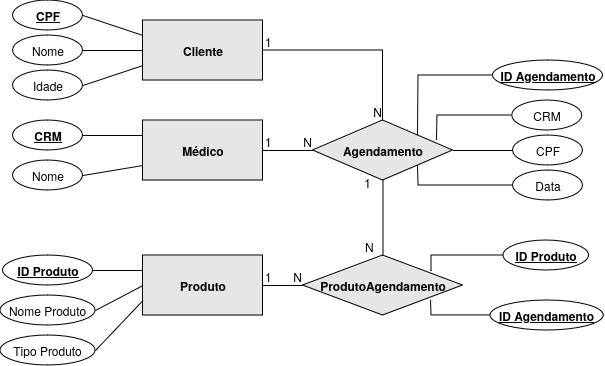

The diagram above was exported from draw.io. Its source (the exported page's mxGraphModel, read from the mxfile embedded in the PNG):
<mxGraphModel dx="1244" dy="552" grid="1" gridSize="10" guides="1" tooltips="1" connect="1" arrows="1" fold="1" page="1" pageScale="1" pageWidth="827" pageHeight="1169" math="0" shadow="0">
  <root>
    <mxCell id="0" />
    <mxCell id="1" parent="0" />
    <mxCell id="Z-pmrwgNn1rgHP6PALWF-8" value="Agendamento" style="rhombus;whiteSpace=wrap;html=1;fontStyle=1;fillColor=#E6E6E6;" parent="1" vertex="1">
      <mxGeometry x="424.5" y="270" width="140" height="60" as="geometry" />
    </mxCell>
    <mxCell id="Z-pmrwgNn1rgHP6PALWF-9" value="Cliente" style="whiteSpace=wrap;html=1;fontStyle=1;fillColor=#E6E6E6;" parent="1" vertex="1">
      <mxGeometry x="254.5" y="170" width="120" height="60" as="geometry" />
    </mxCell>
    <mxCell id="Z-pmrwgNn1rgHP6PALWF-32" value="&lt;div&gt;Nome&lt;/div&gt;" style="ellipse;whiteSpace=wrap;html=1;fontStyle=0" parent="1" vertex="1">
      <mxGeometry x="124.5" y="185" width="70" height="30" as="geometry" />
    </mxCell>
    <mxCell id="Z-pmrwgNn1rgHP6PALWF-33" value="CPF" style="ellipse;whiteSpace=wrap;html=1;fontStyle=0" parent="1" vertex="1">
      <mxGeometry x="624.5" y="285" width="70" height="30" as="geometry" />
    </mxCell>
    <mxCell id="Z-pmrwgNn1rgHP6PALWF-41" value="CRM" style="ellipse;whiteSpace=wrap;html=1;fontStyle=0" parent="1" vertex="1">
      <mxGeometry x="623.63" y="250" width="70" height="30" as="geometry" />
    </mxCell>
    <mxCell id="Z-pmrwgNn1rgHP6PALWF-43" value="Data" style="ellipse;whiteSpace=wrap;html=1;fontStyle=0" parent="1" vertex="1">
      <mxGeometry x="624.5" y="320" width="70" height="30" as="geometry" />
    </mxCell>
    <mxCell id="Z-pmrwgNn1rgHP6PALWF-65" value="ID Agendamento" style="ellipse;whiteSpace=wrap;html=1;fontStyle=5" parent="1" vertex="1">
      <mxGeometry x="604.5" y="210" width="110" height="30" as="geometry" />
    </mxCell>
    <mxCell id="Z-pmrwgNn1rgHP6PALWF-66" style="edgeStyle=elbowEdgeStyle;rounded=0;orthogonalLoop=1;jettySize=auto;html=1;exitX=1;exitY=1;exitDx=0;exitDy=0;" parent="1" source="Z-pmrwgNn1rgHP6PALWF-8" target="Z-pmrwgNn1rgHP6PALWF-8" edge="1">
      <mxGeometry relative="1" as="geometry" />
    </mxCell>
    <mxCell id="Z-pmrwgNn1rgHP6PALWF-10" value="Produto" style="whiteSpace=wrap;html=1;fontStyle=1;fillColor=#E6E6E6;container=0;" parent="1" vertex="1">
      <mxGeometry x="254.5" y="405" width="120" height="60" as="geometry" />
    </mxCell>
    <mxCell id="Z-pmrwgNn1rgHP6PALWF-34" value="ID Produto" style="ellipse;whiteSpace=wrap;html=1;fontStyle=5;container=0;" parent="1" vertex="1">
      <mxGeometry x="114.5" y="405" width="90" height="30" as="geometry" />
    </mxCell>
    <mxCell id="Z-pmrwgNn1rgHP6PALWF-35" value="&lt;div&gt;Tipo Produto&lt;br&gt;&lt;/div&gt;" style="ellipse;whiteSpace=wrap;html=1;fontStyle=0;container=0;" parent="1" vertex="1">
      <mxGeometry x="112" y="485" width="95" height="30" as="geometry" />
    </mxCell>
    <mxCell id="Z-pmrwgNn1rgHP6PALWF-57" value="&lt;div&gt;Nome Produto&lt;br&gt;&lt;/div&gt;" style="ellipse;whiteSpace=wrap;html=1;fontStyle=0;container=0;" parent="1" vertex="1">
      <mxGeometry x="112" y="445" width="95" height="30" as="geometry" />
    </mxCell>
    <mxCell id="Z-pmrwgNn1rgHP6PALWF-37" value="Médico" style="whiteSpace=wrap;html=1;fontStyle=1;fillColor=#E6E6E6;movable=1;resizable=1;rotatable=1;deletable=1;editable=1;locked=0;connectable=1;" parent="1" vertex="1">
      <mxGeometry x="254.5" y="270" width="120" height="60" as="geometry" />
    </mxCell>
    <mxCell id="Z-pmrwgNn1rgHP6PALWF-38" value="CRM" style="ellipse;whiteSpace=wrap;html=1;fontStyle=5;movable=1;resizable=1;rotatable=1;deletable=1;editable=1;locked=0;connectable=1;" parent="1" vertex="1">
      <mxGeometry x="124.5" y="270" width="70" height="30" as="geometry" />
    </mxCell>
    <mxCell id="Z-pmrwgNn1rgHP6PALWF-39" value="&lt;div&gt;Nome&lt;/div&gt;" style="ellipse;whiteSpace=wrap;html=1;fontStyle=0;movable=1;resizable=1;rotatable=1;deletable=1;editable=1;locked=0;connectable=1;" parent="1" vertex="1">
      <mxGeometry x="124.5" y="310" width="70" height="30" as="geometry" />
    </mxCell>
    <mxCell id="Z-pmrwgNn1rgHP6PALWF-60" style="edgeStyle=elbowEdgeStyle;rounded=0;orthogonalLoop=1;jettySize=auto;html=1;exitX=0.5;exitY=1;exitDx=0;exitDy=0;movable=1;resizable=1;rotatable=1;deletable=1;editable=1;locked=0;connectable=1;" parent="1" source="Z-pmrwgNn1rgHP6PALWF-38" target="Z-pmrwgNn1rgHP6PALWF-38" edge="1">
      <mxGeometry relative="1" as="geometry" />
    </mxCell>
    <mxCell id="Z-pmrwgNn1rgHP6PALWF-89" value="CPF" style="ellipse;whiteSpace=wrap;html=1;align=center;fontStyle=5;" parent="1" vertex="1">
      <mxGeometry x="124.5" y="150" width="70" height="30" as="geometry" />
    </mxCell>
    <mxCell id="Z-pmrwgNn1rgHP6PALWF-91" value="" style="endArrow=none;html=1;rounded=0;entryX=0;entryY=0.25;entryDx=0;entryDy=0;exitX=1;exitY=0.5;exitDx=0;exitDy=0;" parent="1" source="Z-pmrwgNn1rgHP6PALWF-89" target="Z-pmrwgNn1rgHP6PALWF-9" edge="1">
      <mxGeometry relative="1" as="geometry">
        <mxPoint x="224.5" y="190" as="sourcePoint" />
        <mxPoint x="264.5" y="184.5" as="targetPoint" />
      </mxGeometry>
    </mxCell>
    <mxCell id="Z-pmrwgNn1rgHP6PALWF-94" value="" style="endArrow=none;html=1;rounded=0;entryX=0;entryY=0.25;entryDx=0;entryDy=0;exitX=1;exitY=0.5;exitDx=0;exitDy=0;" parent="1" source="Z-pmrwgNn1rgHP6PALWF-38" target="Z-pmrwgNn1rgHP6PALWF-37" edge="1">
      <mxGeometry relative="1" as="geometry">
        <mxPoint x="194.5" y="284.5" as="sourcePoint" />
        <mxPoint x="254.5" y="285" as="targetPoint" />
      </mxGeometry>
    </mxCell>
    <mxCell id="Z-pmrwgNn1rgHP6PALWF-95" value="" style="endArrow=none;html=1;rounded=0;entryX=0;entryY=0.75;entryDx=0;entryDy=0;exitX=1;exitY=0.5;exitDx=0;exitDy=0;" parent="1" source="Z-pmrwgNn1rgHP6PALWF-39" target="Z-pmrwgNn1rgHP6PALWF-37" edge="1">
      <mxGeometry relative="1" as="geometry">
        <mxPoint x="79.5" y="310" as="sourcePoint" />
        <mxPoint x="239.5" y="310" as="targetPoint" />
      </mxGeometry>
    </mxCell>
    <mxCell id="Z-pmrwgNn1rgHP6PALWF-96" value="" style="endArrow=none;html=1;rounded=0;exitX=1;exitY=0.5;exitDx=0;exitDy=0;entryX=0;entryY=0.25;entryDx=0;entryDy=0;" parent="1" source="Z-pmrwgNn1rgHP6PALWF-34" target="Z-pmrwgNn1rgHP6PALWF-10" edge="1">
      <mxGeometry relative="1" as="geometry">
        <mxPoint x="374.5" y="405" as="sourcePoint" />
        <mxPoint x="534.5" y="405" as="targetPoint" />
      </mxGeometry>
    </mxCell>
    <mxCell id="Z-pmrwgNn1rgHP6PALWF-97" value="" style="endArrow=none;html=1;rounded=0;exitX=1;exitY=0.5;exitDx=0;exitDy=0;entryX=0;entryY=0.5;entryDx=0;entryDy=0;" parent="1" source="Z-pmrwgNn1rgHP6PALWF-57" target="Z-pmrwgNn1rgHP6PALWF-10" edge="1">
      <mxGeometry relative="1" as="geometry">
        <mxPoint x="374.5" y="405" as="sourcePoint" />
        <mxPoint x="534.5" y="405" as="targetPoint" />
      </mxGeometry>
    </mxCell>
    <mxCell id="Z-pmrwgNn1rgHP6PALWF-98" value="" style="endArrow=none;html=1;rounded=0;exitX=1;exitY=0.5;exitDx=0;exitDy=0;entryX=0;entryY=0.75;entryDx=0;entryDy=0;" parent="1" source="Z-pmrwgNn1rgHP6PALWF-35" target="Z-pmrwgNn1rgHP6PALWF-10" edge="1">
      <mxGeometry relative="1" as="geometry">
        <mxPoint x="374.5" y="405" as="sourcePoint" />
        <mxPoint x="534.5" y="405" as="targetPoint" />
      </mxGeometry>
    </mxCell>
    <mxCell id="Z-pmrwgNn1rgHP6PALWF-99" value="" style="endArrow=none;html=1;rounded=0;exitX=1;exitY=0.5;exitDx=0;exitDy=0;entryX=0.5;entryY=0;entryDx=0;entryDy=0;" parent="1" source="Z-pmrwgNn1rgHP6PALWF-9" target="Z-pmrwgNn1rgHP6PALWF-8" edge="1">
      <mxGeometry relative="1" as="geometry">
        <mxPoint x="374.5" y="340" as="sourcePoint" />
        <mxPoint x="534.5" y="340" as="targetPoint" />
        <Array as="points">
          <mxPoint x="494.5" y="200" />
        </Array>
      </mxGeometry>
    </mxCell>
    <mxCell id="Z-pmrwgNn1rgHP6PALWF-100" value="1" style="resizable=0;html=1;whiteSpace=wrap;align=left;verticalAlign=bottom;" parent="Z-pmrwgNn1rgHP6PALWF-99" connectable="0" vertex="1">
      <mxGeometry x="-1" relative="1" as="geometry" />
    </mxCell>
    <mxCell id="Z-pmrwgNn1rgHP6PALWF-101" value="N" style="resizable=0;html=1;whiteSpace=wrap;align=right;verticalAlign=bottom;" parent="Z-pmrwgNn1rgHP6PALWF-99" connectable="0" vertex="1">
      <mxGeometry x="1" relative="1" as="geometry" />
    </mxCell>
    <mxCell id="Z-pmrwgNn1rgHP6PALWF-102" value="" style="endArrow=none;html=1;rounded=0;exitX=1;exitY=0.5;exitDx=0;exitDy=0;entryX=0;entryY=0.5;entryDx=0;entryDy=0;" parent="1" source="Z-pmrwgNn1rgHP6PALWF-37" target="Z-pmrwgNn1rgHP6PALWF-8" edge="1">
      <mxGeometry relative="1" as="geometry">
        <mxPoint x="374.5" y="340" as="sourcePoint" />
        <mxPoint x="534.5" y="340" as="targetPoint" />
      </mxGeometry>
    </mxCell>
    <mxCell id="Z-pmrwgNn1rgHP6PALWF-103" value="1" style="resizable=0;html=1;whiteSpace=wrap;align=left;verticalAlign=bottom;" parent="Z-pmrwgNn1rgHP6PALWF-102" connectable="0" vertex="1">
      <mxGeometry x="-1" relative="1" as="geometry" />
    </mxCell>
    <mxCell id="Z-pmrwgNn1rgHP6PALWF-104" value="N" style="resizable=0;html=1;whiteSpace=wrap;align=right;verticalAlign=bottom;" parent="Z-pmrwgNn1rgHP6PALWF-102" connectable="0" vertex="1">
      <mxGeometry x="1" relative="1" as="geometry" />
    </mxCell>
    <mxCell id="Z-pmrwgNn1rgHP6PALWF-110" value="ProdutoAgendamento" style="shape=rhombus;perimeter=rhombusPerimeter;whiteSpace=wrap;html=1;align=center;fillColor=#E6E6E6;fontStyle=1" parent="1" vertex="1">
      <mxGeometry x="414.5" y="405" width="160" height="60" as="geometry" />
    </mxCell>
    <mxCell id="Z-pmrwgNn1rgHP6PALWF-111" value="" style="endArrow=none;html=1;rounded=0;exitX=1;exitY=0.5;exitDx=0;exitDy=0;entryX=0;entryY=0.5;entryDx=0;entryDy=0;fontStyle=1" parent="1" source="Z-pmrwgNn1rgHP6PALWF-10" target="Z-pmrwgNn1rgHP6PALWF-110" edge="1">
      <mxGeometry relative="1" as="geometry">
        <mxPoint x="374.5" y="385" as="sourcePoint" />
        <mxPoint x="534.5" y="385" as="targetPoint" />
      </mxGeometry>
    </mxCell>
    <mxCell id="Z-pmrwgNn1rgHP6PALWF-112" value="1" style="resizable=0;html=1;whiteSpace=wrap;align=left;verticalAlign=bottom;" parent="Z-pmrwgNn1rgHP6PALWF-111" connectable="0" vertex="1">
      <mxGeometry x="-1" relative="1" as="geometry" />
    </mxCell>
    <mxCell id="Z-pmrwgNn1rgHP6PALWF-113" value="N" style="resizable=0;html=1;whiteSpace=wrap;align=right;verticalAlign=bottom;" parent="Z-pmrwgNn1rgHP6PALWF-111" connectable="0" vertex="1">
      <mxGeometry x="1" relative="1" as="geometry" />
    </mxCell>
    <mxCell id="Z-pmrwgNn1rgHP6PALWF-114" value="" style="endArrow=none;html=1;rounded=0;exitX=0.5;exitY=0;exitDx=0;exitDy=0;entryX=0.5;entryY=1;entryDx=0;entryDy=0;" parent="1" source="Z-pmrwgNn1rgHP6PALWF-110" target="Z-pmrwgNn1rgHP6PALWF-8" edge="1">
      <mxGeometry relative="1" as="geometry">
        <mxPoint x="384.5" y="400" as="sourcePoint" />
        <mxPoint x="424.5" y="400" as="targetPoint" />
      </mxGeometry>
    </mxCell>
    <mxCell id="Z-pmrwgNn1rgHP6PALWF-115" value="N" style="resizable=0;html=1;whiteSpace=wrap;align=left;verticalAlign=bottom;" parent="Z-pmrwgNn1rgHP6PALWF-114" connectable="0" vertex="1">
      <mxGeometry x="-1" relative="1" as="geometry">
        <mxPoint x="-20" as="offset" />
      </mxGeometry>
    </mxCell>
    <mxCell id="Z-pmrwgNn1rgHP6PALWF-116" value="1" style="resizable=0;html=1;whiteSpace=wrap;align=right;verticalAlign=bottom;" parent="Z-pmrwgNn1rgHP6PALWF-114" connectable="0" vertex="1">
      <mxGeometry x="1" relative="1" as="geometry">
        <mxPoint x="-11" y="11" as="offset" />
      </mxGeometry>
    </mxCell>
    <mxCell id="Z-pmrwgNn1rgHP6PALWF-118" value="" style="endArrow=none;html=1;rounded=0;entryX=0;entryY=0.5;entryDx=0;entryDy=0;exitX=1;exitY=0;exitDx=0;exitDy=0;" parent="1" source="Z-pmrwgNn1rgHP6PALWF-8" target="Z-pmrwgNn1rgHP6PALWF-65" edge="1">
      <mxGeometry relative="1" as="geometry">
        <mxPoint x="204.5" y="195" as="sourcePoint" />
        <mxPoint x="264.5" y="195" as="targetPoint" />
        <Array as="points">
          <mxPoint x="530" y="225" />
        </Array>
      </mxGeometry>
    </mxCell>
    <mxCell id="Z-pmrwgNn1rgHP6PALWF-119" value="" style="endArrow=none;html=1;rounded=0;entryX=0;entryY=0.5;entryDx=0;entryDy=0;exitX=0.886;exitY=0.333;exitDx=0;exitDy=0;exitPerimeter=0;fontStyle=1" parent="1" source="Z-pmrwgNn1rgHP6PALWF-8" target="Z-pmrwgNn1rgHP6PALWF-41" edge="1">
      <mxGeometry relative="1" as="geometry">
        <mxPoint x="214.5" y="205" as="sourcePoint" />
        <mxPoint x="274.5" y="205" as="targetPoint" />
        <Array as="points">
          <mxPoint x="549" y="265" />
        </Array>
      </mxGeometry>
    </mxCell>
    <mxCell id="Z-pmrwgNn1rgHP6PALWF-123" value="ID Produto" style="ellipse;whiteSpace=wrap;html=1;align=center;fontStyle=5;" parent="1" vertex="1">
      <mxGeometry x="615" y="390" width="85.5" height="30" as="geometry" />
    </mxCell>
    <mxCell id="Z-pmrwgNn1rgHP6PALWF-125" value="" style="endArrow=none;html=1;rounded=0;exitX=1;exitY=1;exitDx=0;exitDy=0;entryX=0;entryY=0.5;entryDx=0;entryDy=0;" parent="1" source="Z-pmrwgNn1rgHP6PALWF-8" target="Z-pmrwgNn1rgHP6PALWF-43" edge="1">
      <mxGeometry relative="1" as="geometry">
        <mxPoint x="370" y="380" as="sourcePoint" />
        <mxPoint x="530" y="380" as="targetPoint" />
        <Array as="points">
          <mxPoint x="530" y="335" />
        </Array>
      </mxGeometry>
    </mxCell>
    <mxCell id="MXMBe16JbBl5XoTdNKfK-2" value="ID Agendamento" style="ellipse;whiteSpace=wrap;html=1;align=center;fontStyle=5;" parent="1" vertex="1">
      <mxGeometry x="602" y="450" width="113.25" height="30" as="geometry" />
    </mxCell>
    <mxCell id="MXMBe16JbBl5XoTdNKfK-5" value="" style="endArrow=none;html=1;rounded=0;entryX=0;entryY=0.5;entryDx=0;entryDy=0;exitX=0.803;exitY=0.267;exitDx=0;exitDy=0;exitPerimeter=0;fontStyle=1" parent="1" source="Z-pmrwgNn1rgHP6PALWF-110" target="Z-pmrwgNn1rgHP6PALWF-123" edge="1">
      <mxGeometry relative="1" as="geometry">
        <mxPoint x="559" y="285" as="sourcePoint" />
        <mxPoint x="635" y="270" as="targetPoint" />
        <Array as="points">
          <mxPoint x="543" y="405" />
        </Array>
      </mxGeometry>
    </mxCell>
    <mxCell id="MXMBe16JbBl5XoTdNKfK-6" value="" style="endArrow=none;html=1;rounded=0;entryX=0;entryY=0.5;entryDx=0;entryDy=0;exitX=0.8;exitY=0.755;exitDx=0;exitDy=0;fontStyle=1;exitPerimeter=0;" parent="1" source="Z-pmrwgNn1rgHP6PALWF-110" target="MXMBe16JbBl5XoTdNKfK-2" edge="1">
      <mxGeometry relative="1" as="geometry">
        <mxPoint x="532.5" y="481" as="sourcePoint" />
        <mxPoint x="604.5" y="465" as="targetPoint" />
        <Array as="points">
          <mxPoint x="543" y="465" />
        </Array>
      </mxGeometry>
    </mxCell>
    <mxCell id="ACfBJtFpGJaWQr99LqiO-4" value="Idade" style="ellipse;whiteSpace=wrap;html=1;fontStyle=0" parent="1" vertex="1">
      <mxGeometry x="124.5" y="220" width="70" height="30" as="geometry" />
    </mxCell>
    <mxCell id="ACfBJtFpGJaWQr99LqiO-6" value="" style="endArrow=none;html=1;rounded=0;entryX=0;entryY=0.5;entryDx=0;entryDy=0;exitX=1;exitY=0.5;exitDx=0;exitDy=0;" parent="1" source="Z-pmrwgNn1rgHP6PALWF-32" target="Z-pmrwgNn1rgHP6PALWF-9" edge="1">
      <mxGeometry relative="1" as="geometry">
        <mxPoint x="205" y="175" as="sourcePoint" />
        <mxPoint x="265" y="195" as="targetPoint" />
      </mxGeometry>
    </mxCell>
    <mxCell id="ACfBJtFpGJaWQr99LqiO-7" value="" style="endArrow=none;html=1;rounded=0;entryX=0;entryY=0.75;entryDx=0;entryDy=0;exitX=1;exitY=0.5;exitDx=0;exitDy=0;" parent="1" source="ACfBJtFpGJaWQr99LqiO-4" target="Z-pmrwgNn1rgHP6PALWF-9" edge="1">
      <mxGeometry relative="1" as="geometry">
        <mxPoint x="205" y="210" as="sourcePoint" />
        <mxPoint x="265" y="210" as="targetPoint" />
      </mxGeometry>
    </mxCell>
    <mxCell id="ACfBJtFpGJaWQr99LqiO-9" value="" style="endArrow=none;html=1;rounded=0;entryX=0;entryY=0.5;entryDx=0;entryDy=0;exitX=1;exitY=0.5;exitDx=0;exitDy=0;" parent="1" source="Z-pmrwgNn1rgHP6PALWF-8" target="Z-pmrwgNn1rgHP6PALWF-33" edge="1">
      <mxGeometry relative="1" as="geometry">
        <mxPoint x="440" y="360" as="sourcePoint" />
        <mxPoint x="600" y="360" as="targetPoint" />
      </mxGeometry>
    </mxCell>
  </root>
</mxGraphModel>